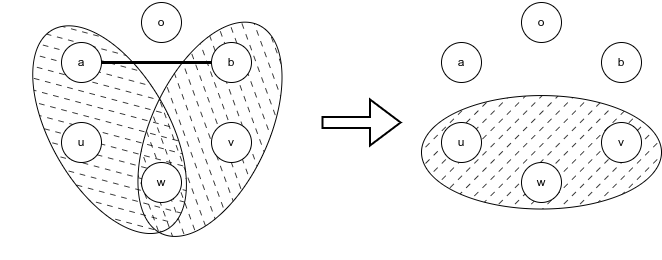

The diagram above was exported from draw.io. Its source (the exported page's mxGraphModel, read from the mxfile embedded in the PNG):
<mxGraphModel dx="981" dy="528" grid="1" gridSize="10" guides="1" tooltips="1" connect="1" arrows="1" fold="1" page="1" pageScale="1" pageWidth="850" pageHeight="1100" background="#FFFFFF" math="0" shadow="0">
  <root>
    <mxCell id="0" />
    <mxCell id="1" parent="0" />
    <mxCell id="S-KeDwYnOWqsLAfiuY44-28" value="" style="ellipse;whiteSpace=wrap;html=1;fillStyle=dashed;strokeColor=#000000;fillColor=#000000;gradientColor=none;rotation=-180;flipH=0;" vertex="1" parent="1">
      <mxGeometry x="440" y="213.06" width="240" height="113.47" as="geometry" />
    </mxCell>
    <mxCell id="S-KeDwYnOWqsLAfiuY44-21" value="" style="ellipse;whiteSpace=wrap;html=1;fillStyle=dashed;strokeColor=#000000;fillColor=#000000;gradientColor=none;rotation=60;" vertex="1" parent="1">
      <mxGeometry x="13.08" y="188.33" width="230" height="117.67" as="geometry" />
    </mxCell>
    <mxCell id="S-KeDwYnOWqsLAfiuY44-22" value="" style="ellipse;whiteSpace=wrap;html=1;fillStyle=dashed;strokeColor=#000000;fillColor=#000000;gradientColor=none;rotation=115;flipH=0;" vertex="1" parent="1">
      <mxGeometry x="113.48" y="188.13" width="230" height="117.33" as="geometry" />
    </mxCell>
    <mxCell id="S-KeDwYnOWqsLAfiuY44-1" value="a" style="ellipse;whiteSpace=wrap;html=1;fontStyle=0" vertex="1" parent="1">
      <mxGeometry x="80" y="160" width="40" height="40" as="geometry" />
    </mxCell>
    <mxCell id="S-KeDwYnOWqsLAfiuY44-2" value="b" style="ellipse;whiteSpace=wrap;html=1;fontStyle=0" vertex="1" parent="1">
      <mxGeometry x="230" y="160" width="40" height="40" as="geometry" />
    </mxCell>
    <mxCell id="S-KeDwYnOWqsLAfiuY44-3" value="u" style="ellipse;whiteSpace=wrap;html=1;fontStyle=0" vertex="1" parent="1">
      <mxGeometry x="80" y="240" width="40" height="40" as="geometry" />
    </mxCell>
    <mxCell id="S-KeDwYnOWqsLAfiuY44-4" value="v" style="ellipse;whiteSpace=wrap;html=1;fontStyle=0" vertex="1" parent="1">
      <mxGeometry x="230" y="240" width="40" height="40" as="geometry" />
    </mxCell>
    <mxCell id="S-KeDwYnOWqsLAfiuY44-5" value="w" style="ellipse;whiteSpace=wrap;html=1;fontStyle=0" vertex="1" parent="1">
      <mxGeometry x="160" y="280" width="40" height="40" as="geometry" />
    </mxCell>
    <mxCell id="S-KeDwYnOWqsLAfiuY44-6" value="o" style="ellipse;whiteSpace=wrap;html=1;fontStyle=0" vertex="1" parent="1">
      <mxGeometry x="160" y="120" width="40" height="40" as="geometry" />
    </mxCell>
    <mxCell id="S-KeDwYnOWqsLAfiuY44-7" value="a" style="ellipse;whiteSpace=wrap;html=1;fontStyle=0" vertex="1" parent="1">
      <mxGeometry x="460" y="160" width="40" height="40" as="geometry" />
    </mxCell>
    <mxCell id="S-KeDwYnOWqsLAfiuY44-8" value="b" style="ellipse;whiteSpace=wrap;html=1;fontStyle=0" vertex="1" parent="1">
      <mxGeometry x="620" y="160" width="40" height="40" as="geometry" />
    </mxCell>
    <mxCell id="S-KeDwYnOWqsLAfiuY44-9" value="u" style="ellipse;whiteSpace=wrap;html=1;fontStyle=0" vertex="1" parent="1">
      <mxGeometry x="460" y="240" width="40" height="40" as="geometry" />
    </mxCell>
    <mxCell id="S-KeDwYnOWqsLAfiuY44-10" value="v" style="ellipse;whiteSpace=wrap;html=1;fontStyle=0" vertex="1" parent="1">
      <mxGeometry x="620" y="240" width="40" height="40" as="geometry" />
    </mxCell>
    <mxCell id="S-KeDwYnOWqsLAfiuY44-11" value="w" style="ellipse;whiteSpace=wrap;html=1;fontStyle=0" vertex="1" parent="1">
      <mxGeometry x="540" y="280" width="40" height="40" as="geometry" />
    </mxCell>
    <mxCell id="S-KeDwYnOWqsLAfiuY44-12" value="o" style="ellipse;whiteSpace=wrap;html=1;fontStyle=0" vertex="1" parent="1">
      <mxGeometry x="540" y="120" width="40" height="40" as="geometry" />
    </mxCell>
    <mxCell id="S-KeDwYnOWqsLAfiuY44-26" value="" style="endArrow=none;html=1;rounded=0;strokeWidth=3;" edge="1" parent="1" source="S-KeDwYnOWqsLAfiuY44-1" target="S-KeDwYnOWqsLAfiuY44-2">
      <mxGeometry width="50" height="50" relative="1" as="geometry">
        <mxPoint x="220" y="450" as="sourcePoint" />
        <mxPoint x="270" y="400" as="targetPoint" />
        <Array as="points">
          <mxPoint x="180" y="180" />
        </Array>
      </mxGeometry>
    </mxCell>
    <mxCell id="S-KeDwYnOWqsLAfiuY44-30" value="" style="shape=flexArrow;endArrow=classic;html=1;rounded=0;strokeWidth=2;endWidth=33;endSize=9.47;" edge="1" parent="1">
      <mxGeometry width="50" height="50" relative="1" as="geometry">
        <mxPoint x="340" y="240" as="sourcePoint" />
        <mxPoint x="420" y="240" as="targetPoint" />
      </mxGeometry>
    </mxCell>
  </root>
</mxGraphModel>